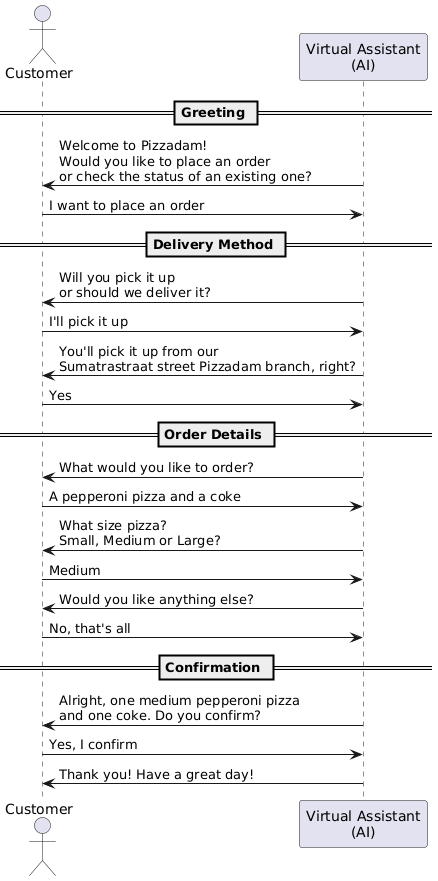

The diagram above was rendered by PlantUML. Its source (embedded in the PNG):
@startuml
actor Customer as C
participant "Virtual Assistant\n(AI)" as VA

== Greeting ==
VA -> C: Welcome to Pizzadam!\nWould you like to place an order\nor check the status of an existing one?
C -> VA: I want to place an order

== Delivery Method ==
VA -> C: Will you pick it up\nor should we deliver it?
C -> VA: I'll pick it up
VA -> C: You'll pick it up from our\nSumatrastraat street Pizzadam branch, right?
C -> VA: Yes

== Order Details ==
VA -> C: What would you like to order?
C -> VA: A pepperoni pizza and a coke
VA -> C: What size pizza?\nSmall, Medium or Large?
C -> VA: Medium
VA -> C: Would you like anything else?
C -> VA: No, that's all

== Confirmation ==
VA -> C: Alright, one medium pepperoni pizza\nand one coke. Do you confirm?
C -> VA: Yes, I confirm
VA -> C: Thank you! Have a great day!
@enduml